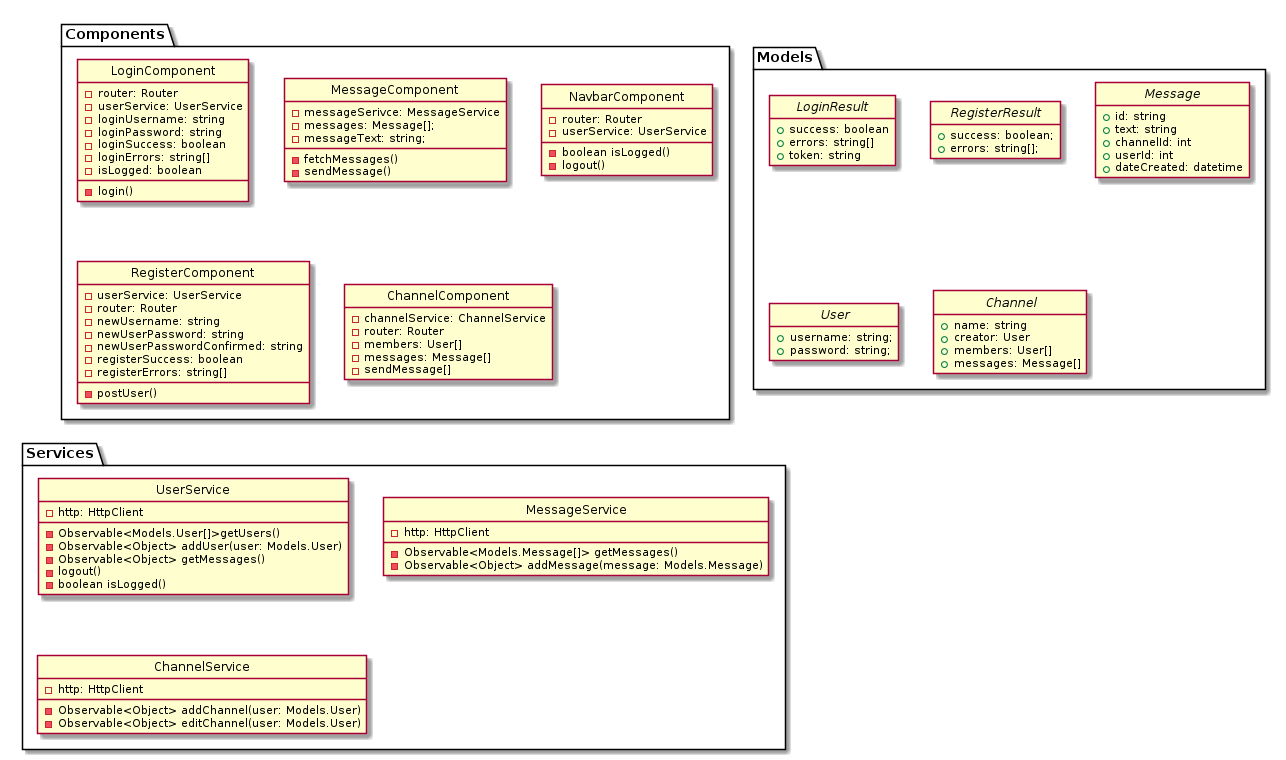

The diagram above was rendered by PlantUML. Its source (embedded in the PNG):
@startuml
hide empty members
hide circle 

namespace Components{
	class LoginComponent{
    	-router: Router
   		-userService: UserService
    	-loginUsername: string
  		-loginPassword: string
  		-loginSuccess: boolean
  		-loginErrors: string[]
		-isLogged: boolean
        
        - login()
    }
    class MessageComponent{
    	-messageSerivce: MessageService
        -messages: Message[];
		-messageText: string;
        -fetchMessages()
        -sendMessage()
    }
    class NavbarComponent{
    	-router: Router
        -userService: UserService
        -boolean isLogged()
        -logout()
    }
    
    class RegisterComponent{
    	-userService: UserService
        -router: Router
        -newUsername: string
 		-newUserPassword: string
		-newUserPasswordConfirmed: string
    	-registerSuccess: boolean
 		-registerErrors: string[]
        -postUser()
    }
    
    class ChannelComponent{
    	-channelService: ChannelService
        -router: Router
        -members: User[]
        -messages: Message[]
        -sendMessage[]
    }
}

namespace Models{
	interface LoginResult{
    	+success: boolean
        +errors: string[]
		+token: string
    }
    interface RegisterResult{
    	+success: boolean;
		+errors: string[];
    }
    interface Message{
   	 	+id: string
		+text: string
        +channelId: int
        +userId: int
        +dateCreated: datetime
    }
    interface User{
    	+username: string;
		+password: string;
    }
    interface Channel{
    	+name: string
        +creator: User
     	+members: User[]
        +messages: Message[]
    }
}

namespace Services{
	class UserService{
    	-http: HttpClient
        -Observable<Models.User[]>getUsers()
        -Observable<Object> addUser(user: Models.User)
        -Observable<Object> getMessages()
        -logout()
        -boolean isLogged()
    }
    class MessageService{
    	-http: HttpClient
        -Observable<Models.Message[]> getMessages()
        -Observable<Object> addMessage(message: Models.Message)
    }
    class ChannelService{
    	-http: HttpClient
        -Observable<Object> addChannel(user: Models.User)
		-Observable<Object> editChannel(user: Models.User)
    }
}
@enduml